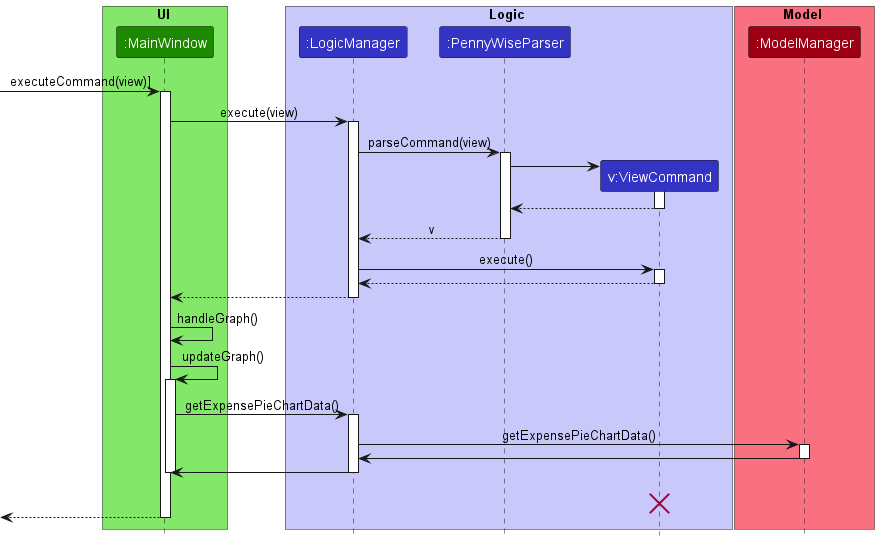

The diagram above was rendered by PlantUML. Its source (embedded in the PNG):
@startuml
!include style.puml

box UI UI_COLOR_T1
participant ":MainWindow" as MainWindow UI_COLOR
end box

box Logic LOGIC_COLOR_T1
participant ":LogicManager" as LogicManager LOGIC_COLOR
participant ":PennyWiseParser" as PennyWiseParser LOGIC_COLOR
participant "v:ViewCommand" as ViewCommand LOGIC_COLOR
end box

box Model MODEL_COLOR_T1
participant ":ModelManager" as ModelManager MODEL_COLOR
end box

[-> MainWindow: executeCommand(view)]
activate MainWindow

MainWindow -> LogicManager : execute(view)
activate LogicManager

LogicManager -> PennyWiseParser : parseCommand(view)
activate PennyWiseParser

create ViewCommand
PennyWiseParser -> ViewCommand
activate ViewCommand

ViewCommand --> PennyWiseParser
deactivate ViewCommand

PennyWiseParser --> LogicManager : v
deactivate PennyWiseParser

LogicManager -> ViewCommand : execute()
activate ViewCommand

ViewCommand --> LogicManager
deactivate ViewCommand

LogicManager --> MainWindow :
deactivate LogicManager

MainWindow -> MainWindow : handleGraph()
MainWindow -> MainWindow : updateGraph()
activate MainWindow

MainWindow -> LogicManager : getExpensePieChartData()
activate LogicManager

LogicManager -> ModelManager : getExpensePieChartData()
activate ModelManager

ModelManager -> LogicManager
deactivate ModelManager

LogicManager -> MainWindow
deactivate LogicManager
deactivate MainWindow

ViewCommand -[hidden]-> LogicManager : result
destroy ViewCommand

[<--MainWindow
deactivate MainWindow
@enduml